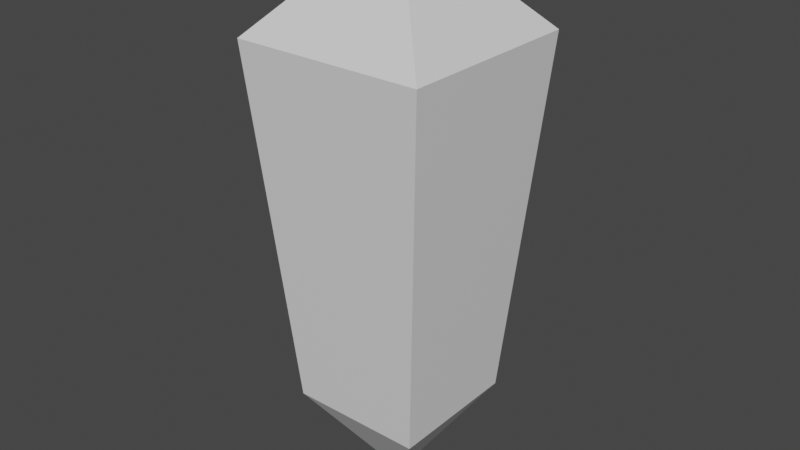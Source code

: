 # Source: ChrystalShard.blend  (saved by Blender 3.4.6; exported with 4.5.12 LTS)
import bpy
from mathutils import Matrix  # noqa: F401  (used for matrix-valued properties, if any)

bpy.ops.wm.read_factory_settings(use_empty=True)
scene = bpy.context.scene
scene.name = 'Scene'

# ---- collections
col_collection = bpy.data.collections.new('Collection'); scene.collection.children.link(col_collection)

# ---- materials (node trees are filled in below, after node groups)
mat_material = bpy.data.materials.new('Material')
mat_material.alpha_threshold = 0.0
mat_material.use_transparent_shadow = False
mat_material.roughness = 0.5
mat_material.line_color = (0.0, 0.0, 0.0, 1.0)

# ---- material node trees
mat_material.use_nodes = True; mat_material.node_tree.nodes.clear()
_N = mat_material.node_tree.nodes; _L = mat_material.node_tree.links
n0 = _N.new('ShaderNodeOutputMaterial'); n0.name = 'Material Output'; n0.location = (300, 300)
n1 = _N.new('ShaderNodeBsdfPrincipled'); n1.name = 'Principled BSDF'; n1.location = (10, 300)
n1.distribution = 'GGX'
n1.subsurface_method = 'RANDOM_WALK_SKIN'
n1.inputs[3].default_value = 1.45
n1.inputs[27].default_value = (0.0, 0.0, 0.0, 1.0)
n1.inputs[28].default_value = 1.0
_L.new(n1.outputs[0], n0.inputs[0])
n0.is_active_output = True

# ---- world
world_world = bpy.data.worlds.new('World'); scene.world = world_world
world_world.use_nodes = True; world_world.node_tree.nodes.clear()
_N = world_world.node_tree.nodes; _L = world_world.node_tree.links
n0 = _N.new('ShaderNodeOutputWorld'); n0.name = 'World Output'; n0.location = (300, 300)
n1 = _N.new('ShaderNodeBackground'); n1.name = 'Background'; n1.location = (10, 300)
n1.inputs[0].default_value = (0.05088, 0.05088, 0.05088, 1.0)
_L.new(n1.outputs[0], n0.inputs[0])
n0.is_active_output = True
world_world.color = (0.05088, 0.05088, 0.05088)
world_world.use_sun_shadow = False
world_world.sun_shadow_jitter_overblur = 0.0

# ---- meshes
me_cube = bpy.data.meshes.new('Cube')
me_cube.from_pydata([(0.2837, 0.2837, 0.8711), (0.199, 0.199, -0.199), (0.2837, -0.2837, 0.8711), (0.199, -0.199, -0.199), (-0.2837, 0.2837, 0.8711), (-0.199, 0.199, -0.199), (-0.2837, -0.2837, 0.8711), (-0.199, -0.199, -0.199), (0.0, 0.0, 1.17), (0.0, 0.0, -0.4968)], [], [(4, 6, 8), (3, 2, 6, 7), (7, 6, 4, 5), (5, 1, 9), (1, 0, 2, 3), (5, 4, 0, 1), (3, 7, 9), (2, 0, 8), (0, 4, 8), (6, 2, 8), (7, 5, 9), (1, 3, 9)])
_uv = me_cube.uv_layers.new(name='UVMap')
_uv.uv.foreach_set('vector', [0.625, 0.25, 0.625, 0.0, 0.625, 0.25, 0.375, 0.75, 0.625, 0.75, 0.625, 1.0, 0.375, 1.0, 0.375, 0.0, 0.625, 0.0, 0.625, 0.25, 0.375, 0.25, 0.375, 0.25, 0.375, 0.5, 0.375, 0.25, 0.375, 0.5, 0.625, 0.5, 0.625, 0.75, 0.375, 0.75, 0.375, 0.25, 0.625, 0.25, 0.625, 0.5, 0.375, 0.5, 0.375, 0.75, 0.375, 1.0, 0.375, 0.75, 0.625, 0.75, 0.625, 0.5, 0.625, 0.75, 0.625, 0.5, 0.625, 0.25, 0.625, 0.5, 0.625, 1.0, 0.625, 0.75, 0.625, 1.0, 0.375, 0.0, 0.375, 0.25, 0.375, 0.0, 0.375, 0.5, 0.375, 0.75, 0.375, 0.5])
me_cube.materials.append(mat_material)
me_cube.use_mirror_vertex_groups = False
me_cube.update()

# ---- objects
ob_cube = bpy.data.objects.new('Cube', me_cube)

# ---- transforms, parenting, visibility, modifiers, constraints
ob_cube.location = (0.0, 0.0, 0.0)
ob_cube.lock_rotations_4d = False
ob_cube.empty_display_type = 'ARROWS'
ob_cube.lineart.crease_threshold = 0.0

# ---- collection membership
col_collection.objects.link(ob_cube)

# ---- scene / render settings (as saved in the file)
scene.frame_start = 1; scene.frame_end = 250; scene.frame_set(1)
scene.render.engine = 'BLENDER_EEVEE_NEXT'
scene.cycles.sampling_pattern = 'TABULATED_SOBOL'
scene.cycles.use_light_tree = False
scene.view_settings.view_transform = 'Filmic'
bpy.context.view_layer.update()

# ---- added for rendering (the .blend has no active camera and no usable light): camera, sun
cam_auto = bpy.data.cameras.new('AutoCamera')
cam_auto.lens = 50.0
cam_auto.sensor_width = 36.0
cam_auto.clip_end = 1000.0
ob_auto_camera = bpy.data.objects.new('AutoCamera', cam_auto)
scene.collection.objects.link(ob_auto_camera)
ob_auto_camera.location = (1.71191, -2.0543, 1.70627)
ob_auto_camera.rotation_euler = (1.09748, -7.21219e-08, 0.694738)
scene.camera = ob_auto_camera
light_auto_sun = bpy.data.lights.new('AutoSun', 'SUN')
light_auto_sun.energy = 3.0
light_auto_sun.angle = 0.0523599
ob_auto_sun = bpy.data.objects.new('AutoSun', light_auto_sun)
scene.collection.objects.link(ob_auto_sun)
ob_auto_sun.rotation_euler = (0.872665, 0.174533, 0.523599)
bpy.context.view_layer.update()
